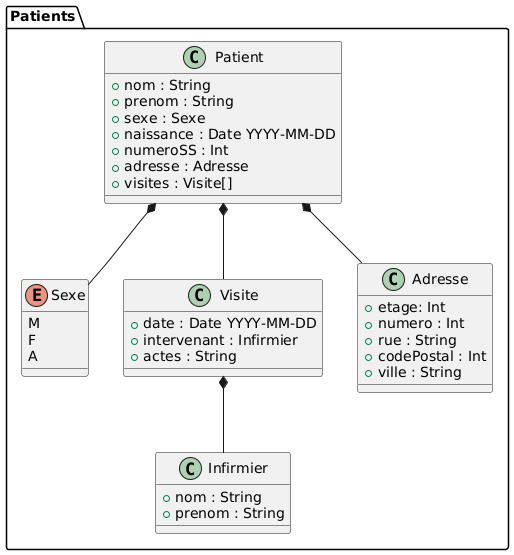

The diagram above was rendered by PlantUML. Its source (embedded in the PNG):
@startuml
package Patients {
        class Patient {
            +nom : String
            +prenom : String
            +sexe : Sexe
            +naissance : Date YYYY-MM-DD
            +numeroSS : Int
            +adresse : Adresse
            +visites : Visite[]
        }
        
        enum Sexe {
            M
            F
            A
        }
        
        class Visite {
            +date : Date YYYY-MM-DD
            +intervenant : Infirmier
            +actes : String
        }
        
        class Adresse {
            +etage: Int
            +numero : Int
            +rue : String
            +codePostal : Int
            +ville : String
        }
        
        class Infirmier {
            +nom : String
            +prenom : String
        }
    }

'Relations entre les classes
Patient *-- Visite
Patient *-- Adresse
Visite *-- Infirmier

'Relations entre les classes et les types simples
Patient *-- Sexe
@enduml